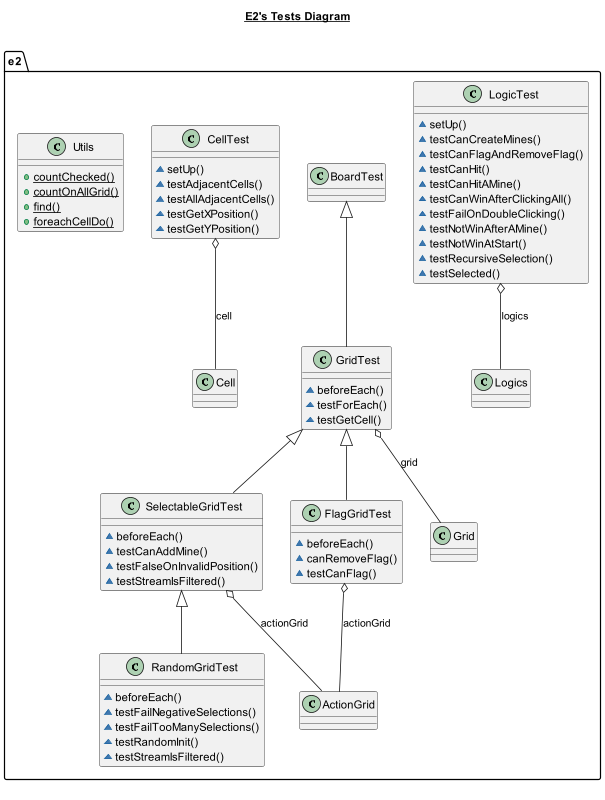

The diagram above was rendered by PlantUML. Its source (embedded in the PNG):
@startuml

title __E2's Tests Diagram__\n

  namespace e2 {
    class e2.CellTest {
        ~ setUp()
        ~ testAdjacentCells()
        ~ testAllAdjacentCells()
        ~ testGetXPosition()
        ~ testGetYPosition()
    }
  }
  

  namespace e2 {
    class e2.FlagGridTest {
        ~ beforeEach()
        ~ canRemoveFlag()
        ~ testCanFlag()
    }
  }
  

  namespace e2 {
    class e2.GridTest {
        ~ beforeEach()
        ~ testForEach()
        ~ testGetCell()
    }
  }
  

  namespace e2 {
    class e2.LogicTest {
        ~ setUp()
        ~ testCanCreateMines()
        ~ testCanFlagAndRemoveFlag()
        ~ testCanHit()
        ~ testCanHitAMine()
        ~ testCanWinAfterClickingAll()
        ~ testFailOnDoubleClicking()
        ~ testNotWinAfterAMine()
        ~ testNotWinAtStart()
        ~ testRecursiveSelection()
        ~ testSelected()
    }
  }
  

  namespace e2 {
    class e2.RandomGridTest {
        {static}
        ~ beforeEach()
        ~ testFailNegativeSelections()
        ~ testFailTooManySelections()
        ~ testRandomInit()
        ~ testStreamIsFiltered()
    }
  }
  

  namespace e2 {
    class e2.SelectableGridTest {
        ~ beforeEach()
        ~ testCanAddMine()
        ~ testFalseOnInvalidPosition()
        ~ testStreamIsFiltered()
    }
  }
  

  namespace e2 {
    class e2.Utils {
        {static} + countChecked()
        {static} + countOnAllGrid()
        {static} + find()
        {static} + foreachCellDo()
    }
  }
  

  e2.CellTest o-- e2.Cell : cell
  e2.FlagGridTest -up-|> e2.GridTest
  e2.FlagGridTest o-- e2.ActionGrid : actionGrid
  e2.GridTest -up-|> e2.BoardTest
  e2.GridTest o-- e2.Grid : grid
  e2.LogicTest o-- e2.Logics : logics
  e2.RandomGridTest -up-|> e2.SelectableGridTest
  e2.SelectableGridTest -up-|> e2.GridTest
  e2.SelectableGridTest o-- e2.ActionGrid : actionGrid
  e2.BoardTest -[hidden]> e2.LogicTest

right footer

endfooter

@enduml